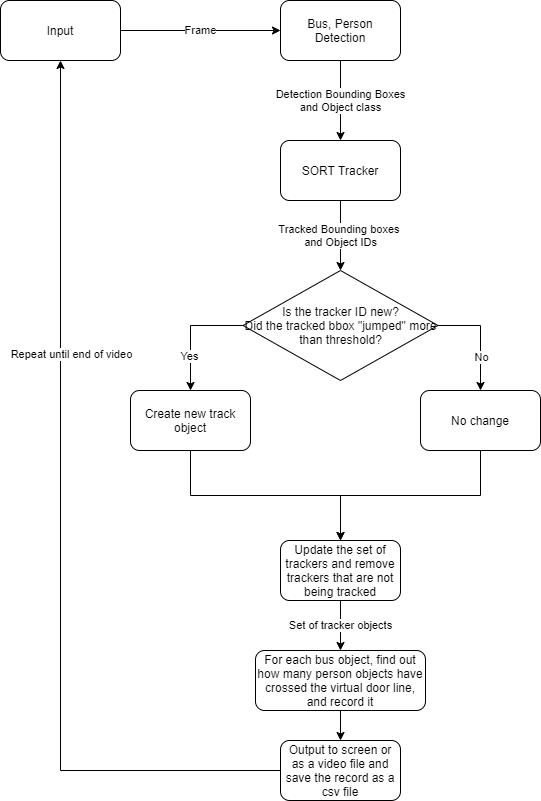

The diagram above was exported from draw.io. Its source (the exported page's mxGraphModel, read from the mxfile embedded in the PNG):
<mxGraphModel dx="1086" dy="798" grid="1" gridSize="10" guides="1" tooltips="1" connect="1" arrows="1" fold="1" page="1" pageScale="1" pageWidth="850" pageHeight="1100" math="0" shadow="0">
  <root>
    <mxCell id="0" />
    <mxCell id="1" parent="0" />
    <mxCell id="9aRo1gnN4421CCxHA-E9-3" value="Detection Bounding Boxes&lt;br&gt;and Object class" style="edgeStyle=orthogonalEdgeStyle;rounded=0;orthogonalLoop=1;jettySize=auto;html=1;" parent="1" source="9aRo1gnN4421CCxHA-E9-1" target="9aRo1gnN4421CCxHA-E9-2" edge="1">
      <mxGeometry relative="1" as="geometry" />
    </mxCell>
    <mxCell id="9aRo1gnN4421CCxHA-E9-1" value="Bus, Person Detection" style="rounded=1;whiteSpace=wrap;html=1;" parent="1" vertex="1">
      <mxGeometry x="400" y="80" width="120" height="60" as="geometry" />
    </mxCell>
    <mxCell id="9aRo1gnN4421CCxHA-E9-8" value="Tracked Bounding boxes&amp;nbsp;&lt;br&gt;and Object IDs" style="edgeStyle=orthogonalEdgeStyle;rounded=0;orthogonalLoop=1;jettySize=auto;html=1;entryX=0.5;entryY=0;entryDx=0;entryDy=0;" parent="1" source="9aRo1gnN4421CCxHA-E9-2" target="9aRo1gnN4421CCxHA-E9-14" edge="1">
      <mxGeometry relative="1" as="geometry">
        <mxPoint x="460" y="360" as="targetPoint" />
      </mxGeometry>
    </mxCell>
    <mxCell id="9aRo1gnN4421CCxHA-E9-2" value="SORT Tracker" style="whiteSpace=wrap;html=1;rounded=1;" parent="1" vertex="1">
      <mxGeometry x="400" y="220" width="120" height="60" as="geometry" />
    </mxCell>
    <mxCell id="9aRo1gnN4421CCxHA-E9-11" value="Frame" style="edgeStyle=orthogonalEdgeStyle;rounded=0;orthogonalLoop=1;jettySize=auto;html=1;" parent="1" source="9aRo1gnN4421CCxHA-E9-10" target="9aRo1gnN4421CCxHA-E9-1" edge="1">
      <mxGeometry relative="1" as="geometry" />
    </mxCell>
    <mxCell id="9aRo1gnN4421CCxHA-E9-10" value="Input" style="rounded=1;whiteSpace=wrap;html=1;" parent="1" vertex="1">
      <mxGeometry x="120" y="80" width="120" height="60" as="geometry" />
    </mxCell>
    <mxCell id="9aRo1gnN4421CCxHA-E9-16" style="edgeStyle=orthogonalEdgeStyle;rounded=0;orthogonalLoop=1;jettySize=auto;html=1;entryX=0.5;entryY=0;entryDx=0;entryDy=0;exitX=0;exitY=0.5;exitDx=0;exitDy=0;" parent="1" source="9aRo1gnN4421CCxHA-E9-14" target="9aRo1gnN4421CCxHA-E9-21" edge="1">
      <mxGeometry relative="1" as="geometry">
        <mxPoint x="302.5" y="460" as="targetPoint" />
        <mxPoint x="369.590909090909" y="399" as="sourcePoint" />
        <Array as="points">
          <mxPoint x="310" y="405" />
        </Array>
      </mxGeometry>
    </mxCell>
    <mxCell id="9aRo1gnN4421CCxHA-E9-17" value="Yes" style="edgeLabel;html=1;align=center;verticalAlign=middle;resizable=0;points=[];" parent="9aRo1gnN4421CCxHA-E9-16" vertex="1" connectable="0">
      <mxGeometry x="-0.2432" relative="1" as="geometry">
        <mxPoint x="-10" y="30" as="offset" />
      </mxGeometry>
    </mxCell>
    <mxCell id="9aRo1gnN4421CCxHA-E9-18" style="edgeStyle=orthogonalEdgeStyle;rounded=0;orthogonalLoop=1;jettySize=auto;html=1;exitX=1;exitY=0.5;exitDx=0;exitDy=0;entryX=0.5;entryY=0;entryDx=0;entryDy=0;" parent="1" source="9aRo1gnN4421CCxHA-E9-14" target="9aRo1gnN4421CCxHA-E9-22" edge="1">
      <mxGeometry relative="1" as="geometry">
        <mxPoint x="600" y="490" as="targetPoint" />
      </mxGeometry>
    </mxCell>
    <mxCell id="9aRo1gnN4421CCxHA-E9-19" value="No" style="edgeLabel;html=1;align=center;verticalAlign=middle;resizable=0;points=[];" parent="9aRo1gnN4421CCxHA-E9-18" vertex="1" connectable="0">
      <mxGeometry x="0.0788" relative="1" as="geometry">
        <mxPoint y="16" as="offset" />
      </mxGeometry>
    </mxCell>
    <mxCell id="9aRo1gnN4421CCxHA-E9-14" value="Is the tracker ID new?&lt;br&gt;Did the tracked bbox &quot;jumped&quot; more than threshold?" style="rhombus;whiteSpace=wrap;html=1;" parent="1" vertex="1">
      <mxGeometry x="362.5" y="350" width="195" height="110" as="geometry" />
    </mxCell>
    <mxCell id="9aRo1gnN4421CCxHA-E9-23" style="edgeStyle=orthogonalEdgeStyle;rounded=0;orthogonalLoop=1;jettySize=auto;html=1;exitX=0.5;exitY=1;exitDx=0;exitDy=0;entryX=0.5;entryY=0;entryDx=0;entryDy=0;" parent="1" source="9aRo1gnN4421CCxHA-E9-21" target="9aRo1gnN4421CCxHA-E9-25" edge="1">
      <mxGeometry relative="1" as="geometry">
        <mxPoint x="460" y="620" as="targetPoint" />
      </mxGeometry>
    </mxCell>
    <mxCell id="9aRo1gnN4421CCxHA-E9-21" value="Create new track object" style="rounded=1;whiteSpace=wrap;html=1;" parent="1" vertex="1">
      <mxGeometry x="250" y="470" width="120" height="60" as="geometry" />
    </mxCell>
    <mxCell id="9aRo1gnN4421CCxHA-E9-24" style="edgeStyle=orthogonalEdgeStyle;rounded=0;orthogonalLoop=1;jettySize=auto;html=1;exitX=0.5;exitY=1;exitDx=0;exitDy=0;" parent="1" source="9aRo1gnN4421CCxHA-E9-22" target="9aRo1gnN4421CCxHA-E9-25" edge="1">
      <mxGeometry relative="1" as="geometry">
        <mxPoint x="460" y="620" as="targetPoint" />
      </mxGeometry>
    </mxCell>
    <mxCell id="9aRo1gnN4421CCxHA-E9-22" value="No change" style="rounded=1;whiteSpace=wrap;html=1;" parent="1" vertex="1">
      <mxGeometry x="540" y="470" width="120" height="60" as="geometry" />
    </mxCell>
    <mxCell id="9aRo1gnN4421CCxHA-E9-28" value="Set of tracker objects" style="edgeStyle=orthogonalEdgeStyle;rounded=0;orthogonalLoop=1;jettySize=auto;html=1;" parent="1" source="9aRo1gnN4421CCxHA-E9-25" target="9aRo1gnN4421CCxHA-E9-27" edge="1">
      <mxGeometry relative="1" as="geometry" />
    </mxCell>
    <mxCell id="9aRo1gnN4421CCxHA-E9-25" value="Update the set of trackers and remove trackers that are not being tracked" style="rounded=1;whiteSpace=wrap;html=1;" parent="1" vertex="1">
      <mxGeometry x="400" y="620" width="120" height="60" as="geometry" />
    </mxCell>
    <mxCell id="9aRo1gnN4421CCxHA-E9-30" value="" style="edgeStyle=orthogonalEdgeStyle;rounded=0;orthogonalLoop=1;jettySize=auto;html=1;" parent="1" source="9aRo1gnN4421CCxHA-E9-27" target="9aRo1gnN4421CCxHA-E9-29" edge="1">
      <mxGeometry relative="1" as="geometry" />
    </mxCell>
    <mxCell id="9aRo1gnN4421CCxHA-E9-27" value="For each bus object, find out how many person objects have crossed the virtual door line, and record it" style="rounded=1;whiteSpace=wrap;html=1;" parent="1" vertex="1">
      <mxGeometry x="375" y="730" width="170" height="60" as="geometry" />
    </mxCell>
    <mxCell id="9aRo1gnN4421CCxHA-E9-31" style="edgeStyle=orthogonalEdgeStyle;rounded=0;orthogonalLoop=1;jettySize=auto;html=1;entryX=0.5;entryY=1;entryDx=0;entryDy=0;" parent="1" source="9aRo1gnN4421CCxHA-E9-29" target="9aRo1gnN4421CCxHA-E9-10" edge="1">
      <mxGeometry relative="1" as="geometry">
        <Array as="points">
          <mxPoint x="180" y="850" />
        </Array>
      </mxGeometry>
    </mxCell>
    <mxCell id="9aRo1gnN4421CCxHA-E9-32" value="Repeat until end of video" style="edgeLabel;html=1;align=center;verticalAlign=middle;resizable=0;points=[];" parent="9aRo1gnN4421CCxHA-E9-31" vertex="1" connectable="0">
      <mxGeometry x="0.24" y="2" relative="1" as="geometry">
        <mxPoint x="12" y="-60" as="offset" />
      </mxGeometry>
    </mxCell>
    <mxCell id="9aRo1gnN4421CCxHA-E9-29" value="Output to screen or as a video file and save the record as a csv file" style="whiteSpace=wrap;html=1;rounded=1;" parent="1" vertex="1">
      <mxGeometry x="400" y="820" width="120" height="60" as="geometry" />
    </mxCell>
  </root>
</mxGraphModel>